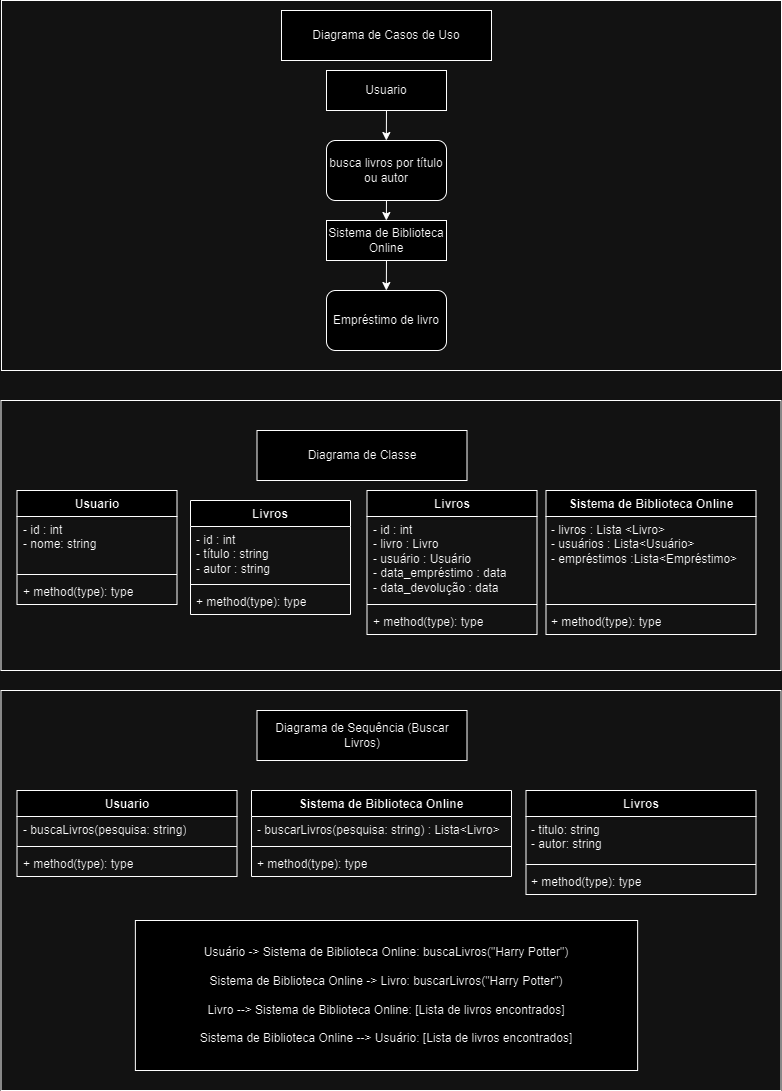

The diagram above was exported from draw.io. Its source (the exported page's mxGraphModel, read from the mxfile embedded in the PNG):
<mxGraphModel dx="1161" dy="663" grid="1" gridSize="10" guides="1" tooltips="1" connect="1" arrows="1" fold="1" page="1" pageScale="1" pageWidth="827" pageHeight="1169" math="0" shadow="0">
  <root>
    <mxCell id="0" />
    <mxCell id="1" parent="0" />
    <mxCell id="ayg3oF4gqXDrYpwYJx5k-25" value="Livros" style="swimlane;fontStyle=1;align=center;verticalAlign=top;childLayout=stackLayout;horizontal=1;startSize=26;horizontalStack=0;resizeParent=1;resizeParentMax=0;resizeLast=0;collapsible=1;marginBottom=0;whiteSpace=wrap;html=1;" vertex="1" parent="1">
      <mxGeometry x="209" y="510" width="160" height="114" as="geometry" />
    </mxCell>
    <mxCell id="ayg3oF4gqXDrYpwYJx5k-26" value=" - id : int&amp;nbsp;&amp;nbsp;&lt;div&gt;- título : string&amp;nbsp;&lt;/div&gt;&lt;div&gt;- autor : string &lt;/div&gt;" style="text;strokeColor=none;fillColor=none;align=left;verticalAlign=top;spacingLeft=4;spacingRight=4;overflow=hidden;rotatable=0;points=[[0,0.5],[1,0.5]];portConstraint=eastwest;whiteSpace=wrap;html=1;" vertex="1" parent="ayg3oF4gqXDrYpwYJx5k-25">
      <mxGeometry y="26" width="160" height="54" as="geometry" />
    </mxCell>
    <mxCell id="ayg3oF4gqXDrYpwYJx5k-27" value="" style="line;strokeWidth=1;fillColor=none;align=left;verticalAlign=middle;spacingTop=-1;spacingLeft=3;spacingRight=3;rotatable=0;labelPosition=right;points=[];portConstraint=eastwest;strokeColor=inherit;" vertex="1" parent="ayg3oF4gqXDrYpwYJx5k-25">
      <mxGeometry y="80" width="160" height="8" as="geometry" />
    </mxCell>
    <mxCell id="ayg3oF4gqXDrYpwYJx5k-28" value="+ method(type): type" style="text;strokeColor=none;fillColor=none;align=left;verticalAlign=top;spacingLeft=4;spacingRight=4;overflow=hidden;rotatable=0;points=[[0,0.5],[1,0.5]];portConstraint=eastwest;whiteSpace=wrap;html=1;" vertex="1" parent="ayg3oF4gqXDrYpwYJx5k-25">
      <mxGeometry y="88" width="160" height="26" as="geometry" />
    </mxCell>
    <mxCell id="ayg3oF4gqXDrYpwYJx5k-50" value="Livros" style="swimlane;fontStyle=1;align=center;verticalAlign=top;childLayout=stackLayout;horizontal=1;startSize=26;horizontalStack=0;resizeParent=1;resizeParentMax=0;resizeLast=0;collapsible=1;marginBottom=0;whiteSpace=wrap;html=1;" vertex="1" parent="1">
      <mxGeometry x="385.5" y="500" width="170" height="144" as="geometry">
        <mxRectangle x="439" y="110" width="70" height="30" as="alternateBounds" />
      </mxGeometry>
    </mxCell>
    <mxCell id="ayg3oF4gqXDrYpwYJx5k-51" value="- id : int&amp;nbsp;&lt;div&gt;- livro : Livro&amp;nbsp;&lt;/div&gt;&lt;div&gt;- usuário : Usuário&amp;nbsp;&lt;/div&gt;&lt;div&gt;- data&lt;span class=&quot;hljs-emphasis&quot;&gt;_empréstimo : data&lt;/span&gt;&lt;/div&gt;&lt;div&gt;&lt;span class=&quot;hljs-emphasis&quot;&gt;- data_&lt;/span&gt;devolução : data  &lt;br&gt;&lt;br&gt;&lt;/div&gt;" style="text;strokeColor=none;fillColor=none;align=left;verticalAlign=top;spacingLeft=4;spacingRight=4;overflow=hidden;rotatable=0;points=[[0,0.5],[1,0.5]];portConstraint=eastwest;whiteSpace=wrap;html=1;" vertex="1" parent="ayg3oF4gqXDrYpwYJx5k-50">
      <mxGeometry y="26" width="170" height="84" as="geometry" />
    </mxCell>
    <mxCell id="ayg3oF4gqXDrYpwYJx5k-52" value="" style="line;strokeWidth=1;fillColor=none;align=left;verticalAlign=middle;spacingTop=-1;spacingLeft=3;spacingRight=3;rotatable=0;labelPosition=right;points=[];portConstraint=eastwest;strokeColor=inherit;" vertex="1" parent="ayg3oF4gqXDrYpwYJx5k-50">
      <mxGeometry y="110" width="170" height="8" as="geometry" />
    </mxCell>
    <mxCell id="ayg3oF4gqXDrYpwYJx5k-53" value="+ method(type): type" style="text;strokeColor=none;fillColor=none;align=left;verticalAlign=top;spacingLeft=4;spacingRight=4;overflow=hidden;rotatable=0;points=[[0,0.5],[1,0.5]];portConstraint=eastwest;whiteSpace=wrap;html=1;" vertex="1" parent="ayg3oF4gqXDrYpwYJx5k-50">
      <mxGeometry y="118" width="170" height="26" as="geometry" />
    </mxCell>
    <mxCell id="ayg3oF4gqXDrYpwYJx5k-55" value="Usuario" style="swimlane;fontStyle=1;align=center;verticalAlign=top;childLayout=stackLayout;horizontal=1;startSize=26;horizontalStack=0;resizeParent=1;resizeParentMax=0;resizeLast=0;collapsible=1;marginBottom=0;whiteSpace=wrap;html=1;" vertex="1" parent="1">
      <mxGeometry x="35.5" y="500" width="160" height="114" as="geometry" />
    </mxCell>
    <mxCell id="ayg3oF4gqXDrYpwYJx5k-56" value=" - id : int&amp;nbsp;&amp;nbsp;&lt;div&gt;- nome: string&lt;/div&gt;" style="text;strokeColor=none;fillColor=none;align=left;verticalAlign=top;spacingLeft=4;spacingRight=4;overflow=hidden;rotatable=0;points=[[0,0.5],[1,0.5]];portConstraint=eastwest;whiteSpace=wrap;html=1;" vertex="1" parent="ayg3oF4gqXDrYpwYJx5k-55">
      <mxGeometry y="26" width="160" height="54" as="geometry" />
    </mxCell>
    <mxCell id="ayg3oF4gqXDrYpwYJx5k-57" value="" style="line;strokeWidth=1;fillColor=none;align=left;verticalAlign=middle;spacingTop=-1;spacingLeft=3;spacingRight=3;rotatable=0;labelPosition=right;points=[];portConstraint=eastwest;strokeColor=inherit;" vertex="1" parent="ayg3oF4gqXDrYpwYJx5k-55">
      <mxGeometry y="80" width="160" height="8" as="geometry" />
    </mxCell>
    <mxCell id="ayg3oF4gqXDrYpwYJx5k-58" value="+ method(type): type" style="text;strokeColor=none;fillColor=none;align=left;verticalAlign=top;spacingLeft=4;spacingRight=4;overflow=hidden;rotatable=0;points=[[0,0.5],[1,0.5]];portConstraint=eastwest;whiteSpace=wrap;html=1;" vertex="1" parent="ayg3oF4gqXDrYpwYJx5k-55">
      <mxGeometry y="88" width="160" height="26" as="geometry" />
    </mxCell>
    <mxCell id="ayg3oF4gqXDrYpwYJx5k-59" value="        Sistema de Biblioteca Online" style="swimlane;fontStyle=1;align=center;verticalAlign=top;childLayout=stackLayout;horizontal=1;startSize=26;horizontalStack=0;resizeParent=1;resizeParentMax=0;resizeLast=0;collapsible=1;marginBottom=0;whiteSpace=wrap;html=1;" vertex="1" parent="1">
      <mxGeometry x="564.5" y="500" width="210" height="144" as="geometry">
        <mxRectangle x="439" y="110" width="70" height="30" as="alternateBounds" />
      </mxGeometry>
    </mxCell>
    <mxCell id="ayg3oF4gqXDrYpwYJx5k-60" value="- livros : Lista&amp;nbsp;&lt;span class=&quot;xml&quot;&gt;&lt;span class=&quot;hljs-tag&quot;&gt;&amp;lt;&lt;span class=&quot;hljs-name&quot;&gt;Livro&lt;/span&gt;&amp;gt;&lt;/span&gt;&lt;/span&gt;&amp;nbsp;&lt;div&gt;- usuários : Lista&lt;span class=&quot;xml&quot;&gt;&lt;span class=&quot;hljs-tag&quot;&gt;&amp;lt;&lt;span class=&quot;hljs-name&quot;&gt;Usuário&lt;/span&gt;&amp;gt;&lt;/span&gt;&lt;/span&gt;&lt;/div&gt;&lt;div&gt;- empréstimos :Lista&lt;span class=&quot;xml&quot;&gt;&lt;span class=&quot;hljs-tag&quot;&gt;&amp;lt;&lt;span class=&quot;hljs-name&quot;&gt;Empréstimo&lt;/span&gt;&amp;gt;&lt;/span&gt;&lt;/span&gt;  &lt;br&gt;&lt;br&gt;&lt;/div&gt;" style="text;strokeColor=none;fillColor=none;align=left;verticalAlign=top;spacingLeft=4;spacingRight=4;overflow=hidden;rotatable=0;points=[[0,0.5],[1,0.5]];portConstraint=eastwest;whiteSpace=wrap;html=1;" vertex="1" parent="ayg3oF4gqXDrYpwYJx5k-59">
      <mxGeometry y="26" width="210" height="84" as="geometry" />
    </mxCell>
    <mxCell id="ayg3oF4gqXDrYpwYJx5k-61" value="" style="line;strokeWidth=1;fillColor=none;align=left;verticalAlign=middle;spacingTop=-1;spacingLeft=3;spacingRight=3;rotatable=0;labelPosition=right;points=[];portConstraint=eastwest;strokeColor=inherit;" vertex="1" parent="ayg3oF4gqXDrYpwYJx5k-59">
      <mxGeometry y="110" width="210" height="8" as="geometry" />
    </mxCell>
    <mxCell id="ayg3oF4gqXDrYpwYJx5k-62" value="+ method(type): type" style="text;strokeColor=none;fillColor=none;align=left;verticalAlign=top;spacingLeft=4;spacingRight=4;overflow=hidden;rotatable=0;points=[[0,0.5],[1,0.5]];portConstraint=eastwest;whiteSpace=wrap;html=1;" vertex="1" parent="ayg3oF4gqXDrYpwYJx5k-59">
      <mxGeometry y="118" width="210" height="26" as="geometry" />
    </mxCell>
    <mxCell id="ayg3oF4gqXDrYpwYJx5k-63" value="Diagrama de Classe" style="html=1;whiteSpace=wrap;" vertex="1" parent="1">
      <mxGeometry x="275.5" y="440" width="210" height="50" as="geometry" />
    </mxCell>
    <mxCell id="ayg3oF4gqXDrYpwYJx5k-64" value="Diagrama de Casos de Uso" style="html=1;whiteSpace=wrap;" vertex="1" parent="1">
      <mxGeometry x="300" y="20" width="210" height="50" as="geometry" />
    </mxCell>
    <mxCell id="ayg3oF4gqXDrYpwYJx5k-66" style="edgeStyle=orthogonalEdgeStyle;rounded=0;orthogonalLoop=1;jettySize=auto;html=1;exitX=0.5;exitY=1;exitDx=0;exitDy=0;" edge="1" parent="1" source="ayg3oF4gqXDrYpwYJx5k-65">
      <mxGeometry relative="1" as="geometry">
        <mxPoint x="404.8333333333335" y="150" as="targetPoint" />
      </mxGeometry>
    </mxCell>
    <mxCell id="ayg3oF4gqXDrYpwYJx5k-65" value="Usuario" style="rounded=0;whiteSpace=wrap;html=1;" vertex="1" parent="1">
      <mxGeometry x="345" y="80" width="120" height="40" as="geometry" />
    </mxCell>
    <mxCell id="ayg3oF4gqXDrYpwYJx5k-68" style="edgeStyle=orthogonalEdgeStyle;rounded=0;orthogonalLoop=1;jettySize=auto;html=1;exitX=0.5;exitY=1;exitDx=0;exitDy=0;" edge="1" parent="1" source="ayg3oF4gqXDrYpwYJx5k-67">
      <mxGeometry relative="1" as="geometry">
        <mxPoint x="404.8333333333335" y="230" as="targetPoint" />
      </mxGeometry>
    </mxCell>
    <mxCell id="ayg3oF4gqXDrYpwYJx5k-67" value="busca livros por título ou autor" style="rounded=1;whiteSpace=wrap;html=1;" vertex="1" parent="1">
      <mxGeometry x="345" y="150" width="120" height="60" as="geometry" />
    </mxCell>
    <mxCell id="ayg3oF4gqXDrYpwYJx5k-70" style="edgeStyle=orthogonalEdgeStyle;rounded=0;orthogonalLoop=1;jettySize=auto;html=1;exitX=0.5;exitY=1;exitDx=0;exitDy=0;" edge="1" parent="1" source="ayg3oF4gqXDrYpwYJx5k-69">
      <mxGeometry relative="1" as="geometry">
        <mxPoint x="404.8333333333335" y="300" as="targetPoint" />
      </mxGeometry>
    </mxCell>
    <mxCell id="ayg3oF4gqXDrYpwYJx5k-69" value=" Sistema de Biblioteca Online" style="rounded=0;whiteSpace=wrap;html=1;" vertex="1" parent="1">
      <mxGeometry x="345" y="230" width="120" height="40" as="geometry" />
    </mxCell>
    <mxCell id="ayg3oF4gqXDrYpwYJx5k-71" value="Empréstimo de livro" style="rounded=1;whiteSpace=wrap;html=1;" vertex="1" parent="1">
      <mxGeometry x="345" y="300" width="120" height="60" as="geometry" />
    </mxCell>
    <mxCell id="ayg3oF4gqXDrYpwYJx5k-72" value="Diagrama de Sequência (Buscar Livros)" style="html=1;whiteSpace=wrap;" vertex="1" parent="1">
      <mxGeometry x="275.5" y="720" width="210" height="50" as="geometry" />
    </mxCell>
    <mxCell id="ayg3oF4gqXDrYpwYJx5k-75" value="Usuario" style="swimlane;fontStyle=1;align=center;verticalAlign=top;childLayout=stackLayout;horizontal=1;startSize=26;horizontalStack=0;resizeParent=1;resizeParentMax=0;resizeLast=0;collapsible=1;marginBottom=0;whiteSpace=wrap;html=1;" vertex="1" parent="1">
      <mxGeometry x="35.5" y="800" width="220" height="86" as="geometry" />
    </mxCell>
    <mxCell id="ayg3oF4gqXDrYpwYJx5k-76" value="- buscaLivros(pesquisa: string)  " style="text;strokeColor=none;fillColor=none;align=left;verticalAlign=top;spacingLeft=4;spacingRight=4;overflow=hidden;rotatable=0;points=[[0,0.5],[1,0.5]];portConstraint=eastwest;whiteSpace=wrap;html=1;" vertex="1" parent="ayg3oF4gqXDrYpwYJx5k-75">
      <mxGeometry y="26" width="220" height="26" as="geometry" />
    </mxCell>
    <mxCell id="ayg3oF4gqXDrYpwYJx5k-77" value="" style="line;strokeWidth=1;fillColor=none;align=left;verticalAlign=middle;spacingTop=-1;spacingLeft=3;spacingRight=3;rotatable=0;labelPosition=right;points=[];portConstraint=eastwest;strokeColor=inherit;" vertex="1" parent="ayg3oF4gqXDrYpwYJx5k-75">
      <mxGeometry y="52" width="220" height="8" as="geometry" />
    </mxCell>
    <mxCell id="ayg3oF4gqXDrYpwYJx5k-78" value="+ method(type): type" style="text;strokeColor=none;fillColor=none;align=left;verticalAlign=top;spacingLeft=4;spacingRight=4;overflow=hidden;rotatable=0;points=[[0,0.5],[1,0.5]];portConstraint=eastwest;whiteSpace=wrap;html=1;" vertex="1" parent="ayg3oF4gqXDrYpwYJx5k-75">
      <mxGeometry y="60" width="220" height="26" as="geometry" />
    </mxCell>
    <mxCell id="ayg3oF4gqXDrYpwYJx5k-79" value="Sistema de Biblioteca Online " style="swimlane;fontStyle=1;align=center;verticalAlign=top;childLayout=stackLayout;horizontal=1;startSize=26;horizontalStack=0;resizeParent=1;resizeParentMax=0;resizeLast=0;collapsible=1;marginBottom=0;whiteSpace=wrap;html=1;" vertex="1" parent="1">
      <mxGeometry x="270" y="800" width="260" height="86" as="geometry" />
    </mxCell>
    <mxCell id="ayg3oF4gqXDrYpwYJx5k-80" value="- buscarLivros(pesquisa: string) : Lista&lt;span class=&quot;xml&quot;&gt;&amp;lt;&lt;span class=&quot;hljs-name&quot;&gt;Livro&lt;/span&gt;&amp;gt;&lt;/span&gt;" style="text;strokeColor=none;fillColor=none;align=left;verticalAlign=top;spacingLeft=4;spacingRight=4;overflow=hidden;rotatable=0;points=[[0,0.5],[1,0.5]];portConstraint=eastwest;whiteSpace=wrap;html=1;" vertex="1" parent="ayg3oF4gqXDrYpwYJx5k-79">
      <mxGeometry y="26" width="260" height="26" as="geometry" />
    </mxCell>
    <mxCell id="ayg3oF4gqXDrYpwYJx5k-81" value="" style="line;strokeWidth=1;fillColor=none;align=left;verticalAlign=middle;spacingTop=-1;spacingLeft=3;spacingRight=3;rotatable=0;labelPosition=right;points=[];portConstraint=eastwest;strokeColor=inherit;" vertex="1" parent="ayg3oF4gqXDrYpwYJx5k-79">
      <mxGeometry y="52" width="260" height="8" as="geometry" />
    </mxCell>
    <mxCell id="ayg3oF4gqXDrYpwYJx5k-82" value="+ method(type): type" style="text;strokeColor=none;fillColor=none;align=left;verticalAlign=top;spacingLeft=4;spacingRight=4;overflow=hidden;rotatable=0;points=[[0,0.5],[1,0.5]];portConstraint=eastwest;whiteSpace=wrap;html=1;" vertex="1" parent="ayg3oF4gqXDrYpwYJx5k-79">
      <mxGeometry y="60" width="260" height="26" as="geometry" />
    </mxCell>
    <mxCell id="ayg3oF4gqXDrYpwYJx5k-83" value="Livros" style="swimlane;fontStyle=1;align=center;verticalAlign=top;childLayout=stackLayout;horizontal=1;startSize=26;horizontalStack=0;resizeParent=1;resizeParentMax=0;resizeLast=0;collapsible=1;marginBottom=0;whiteSpace=wrap;html=1;" vertex="1" parent="1">
      <mxGeometry x="544.5" y="800" width="230" height="104" as="geometry" />
    </mxCell>
    <mxCell id="ayg3oF4gqXDrYpwYJx5k-84" value="- titulo: string&lt;div&gt;- autor: string&lt;/div&gt;" style="text;strokeColor=none;fillColor=none;align=left;verticalAlign=top;spacingLeft=4;spacingRight=4;overflow=hidden;rotatable=0;points=[[0,0.5],[1,0.5]];portConstraint=eastwest;whiteSpace=wrap;html=1;" vertex="1" parent="ayg3oF4gqXDrYpwYJx5k-83">
      <mxGeometry y="26" width="230" height="44" as="geometry" />
    </mxCell>
    <mxCell id="ayg3oF4gqXDrYpwYJx5k-85" value="" style="line;strokeWidth=1;fillColor=none;align=left;verticalAlign=middle;spacingTop=-1;spacingLeft=3;spacingRight=3;rotatable=0;labelPosition=right;points=[];portConstraint=eastwest;strokeColor=inherit;" vertex="1" parent="ayg3oF4gqXDrYpwYJx5k-83">
      <mxGeometry y="70" width="230" height="8" as="geometry" />
    </mxCell>
    <mxCell id="ayg3oF4gqXDrYpwYJx5k-86" value="+ method(type): type" style="text;strokeColor=none;fillColor=none;align=left;verticalAlign=top;spacingLeft=4;spacingRight=4;overflow=hidden;rotatable=0;points=[[0,0.5],[1,0.5]];portConstraint=eastwest;whiteSpace=wrap;html=1;" vertex="1" parent="ayg3oF4gqXDrYpwYJx5k-83">
      <mxGeometry y="78" width="230" height="26" as="geometry" />
    </mxCell>
    <mxCell id="ayg3oF4gqXDrYpwYJx5k-87" value="Usuário -&amp;gt; Sistema de Biblioteca Online: buscaLivros(&quot;Harry Potter&quot;)&lt;div&gt;&lt;br&gt;Sistema de Biblioteca Online -&amp;gt; Livro: buscarLivros(&quot;Harry Potter&quot;)&lt;/div&gt;&lt;div&gt;&lt;br&gt;&lt;/div&gt;&lt;div&gt;L&lt;span style=&quot;background-color: initial;&quot;&gt;ivro --&amp;gt; Sistema de Biblioteca Online: [Lista de livros encontrados]&lt;/span&gt;&lt;/div&gt;&lt;div&gt;&lt;span style=&quot;background-color: initial;&quot;&gt;&lt;br&gt;&lt;/span&gt;&lt;/div&gt;&lt;div&gt;&lt;span style=&quot;background-color: initial;&quot;&gt;Sistema de Biblioteca Online --&amp;gt; Usuário: [Lista de livros encontrados]&lt;/span&gt;&lt;/div&gt;" style="html=1;whiteSpace=wrap;" vertex="1" parent="1">
      <mxGeometry x="153.88" y="930" width="502.25" height="150" as="geometry" />
    </mxCell>
    <mxCell id="ayg3oF4gqXDrYpwYJx5k-89" value="" style="rounded=0;whiteSpace=wrap;html=1;fillColor=none;" vertex="1" parent="1">
      <mxGeometry x="20" y="10" width="780" height="370" as="geometry" />
    </mxCell>
    <mxCell id="ayg3oF4gqXDrYpwYJx5k-91" value="" style="rounded=0;whiteSpace=wrap;html=1;fillColor=none;" vertex="1" parent="1">
      <mxGeometry x="19.5" y="410" width="780" height="270" as="geometry" />
    </mxCell>
    <mxCell id="ayg3oF4gqXDrYpwYJx5k-92" value="" style="rounded=0;whiteSpace=wrap;html=1;fillColor=none;" vertex="1" parent="1">
      <mxGeometry x="19.5" y="700" width="780" height="400" as="geometry" />
    </mxCell>
  </root>
</mxGraphModel>